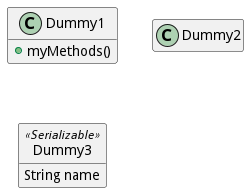

The diagram above was rendered by PlantUML. Its source (embedded in the PNG):
@startuml
class Dummy1 {
	+myMethods()
}
class Dummy2 {
	+hiddenMethod()
}
class Dummy3 <<Serializable>> {
	String name
}
hide members
hide <<Serializable>> circle
show Dummy1 methods
show <<Serializable>> fields
@enduml